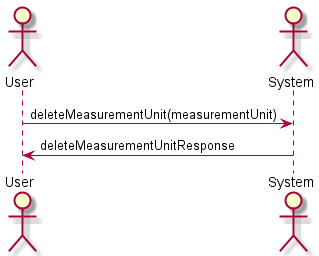

The diagram above was rendered by PlantUML. Its source (embedded in the PNG):
@startuml delete_measurement_unit

skinparam backgroundColor #FFFFFF


actor User
actor System


User -> System: deleteMeasurementUnit(measurementUnit)
System -> User: deleteMeasurementUnitResponse


@enduml